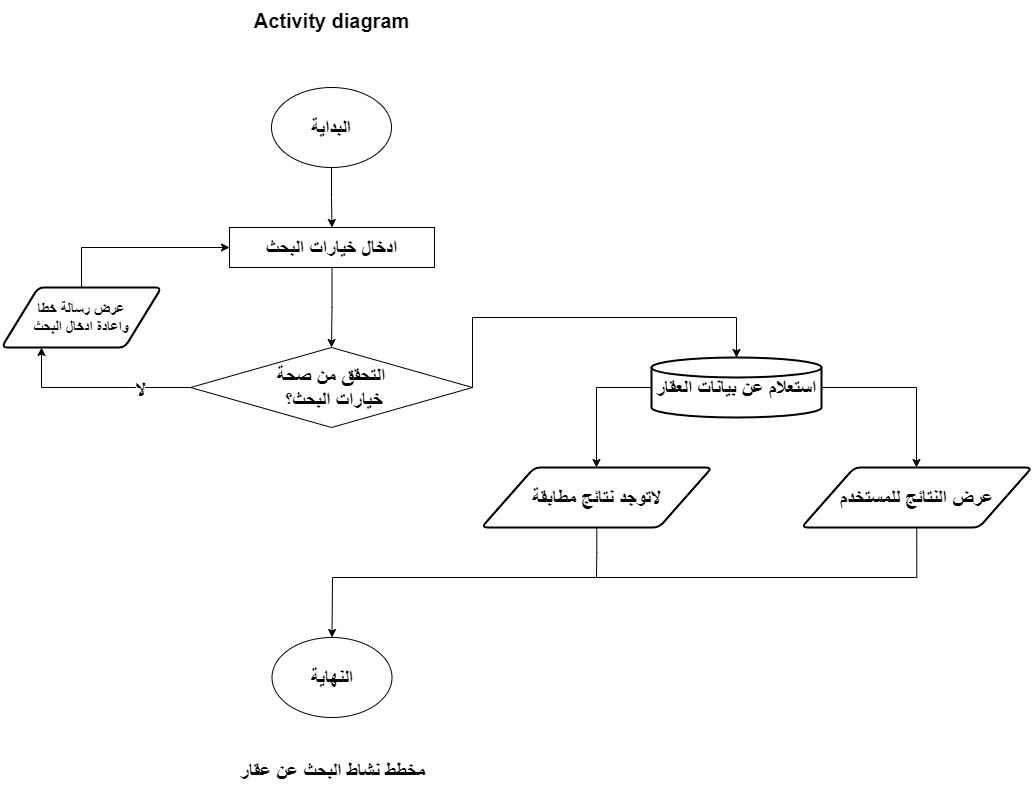

The diagram above was exported from draw.io. Its source (the exported page's mxGraphModel, read from the mxfile embedded in the PNG):
<mxGraphModel dx="880" dy="524" grid="1" gridSize="10" guides="1" tooltips="1" connect="1" arrows="1" fold="1" page="1" pageScale="1" pageWidth="1920" pageHeight="1200" math="0" shadow="0">
  <root>
    <mxCell id="0" />
    <mxCell id="1" parent="0" />
    <mxCell id="IruAwdlNtnNBodPlakSC-21" style="edgeStyle=orthogonalEdgeStyle;rounded=0;orthogonalLoop=1;jettySize=auto;html=1;entryX=0.5;entryY=0;entryDx=0;entryDy=0;" parent="1" source="IruAwdlNtnNBodPlakSC-1" target="IruAwdlNtnNBodPlakSC-2" edge="1">
      <mxGeometry relative="1" as="geometry" />
    </mxCell>
    <mxCell id="IruAwdlNtnNBodPlakSC-1" value="&lt;font style=&quot;font-size: 20px;&quot;&gt;&lt;b&gt;البداية&lt;/b&gt;&lt;/font&gt;" style="ellipse;whiteSpace=wrap;html=1;" parent="1" vertex="1">
      <mxGeometry x="900" y="210" width="120" height="80" as="geometry" />
    </mxCell>
    <mxCell id="IruAwdlNtnNBodPlakSC-15" style="edgeStyle=orthogonalEdgeStyle;rounded=0;orthogonalLoop=1;jettySize=auto;html=1;" parent="1" source="IruAwdlNtnNBodPlakSC-2" target="IruAwdlNtnNBodPlakSC-3" edge="1">
      <mxGeometry relative="1" as="geometry" />
    </mxCell>
    <mxCell id="IruAwdlNtnNBodPlakSC-2" value="&lt;font style=&quot;font-size: 20px;&quot;&gt;&lt;b&gt;ادخال خيارات البحث&lt;/b&gt;&lt;/font&gt;" style="rounded=0;whiteSpace=wrap;html=1;" parent="1" vertex="1">
      <mxGeometry x="858" y="350" width="205" height="40" as="geometry" />
    </mxCell>
    <mxCell id="IruAwdlNtnNBodPlakSC-13" style="edgeStyle=orthogonalEdgeStyle;rounded=0;orthogonalLoop=1;jettySize=auto;html=1;entryX=0.25;entryY=1;entryDx=0;entryDy=0;" parent="1" source="IruAwdlNtnNBodPlakSC-3" target="IruAwdlNtnNBodPlakSC-12" edge="1">
      <mxGeometry relative="1" as="geometry" />
    </mxCell>
    <mxCell id="IruAwdlNtnNBodPlakSC-16" value="&lt;font style=&quot;font-size: 20px;&quot;&gt;&lt;b&gt;لا&lt;/b&gt;&lt;/font&gt;" style="edgeLabel;html=1;align=center;verticalAlign=middle;resizable=0;points=[];" parent="IruAwdlNtnNBodPlakSC-13" vertex="1" connectable="0">
      <mxGeometry x="-0.4603" y="1" relative="1" as="geometry">
        <mxPoint as="offset" />
      </mxGeometry>
    </mxCell>
    <mxCell id="IruAwdlNtnNBodPlakSC-17" style="edgeStyle=orthogonalEdgeStyle;rounded=0;orthogonalLoop=1;jettySize=auto;html=1;exitX=1;exitY=0.5;exitDx=0;exitDy=0;" parent="1" source="IruAwdlNtnNBodPlakSC-3" target="IruAwdlNtnNBodPlakSC-4" edge="1">
      <mxGeometry relative="1" as="geometry">
        <Array as="points">
          <mxPoint x="1101" y="440" />
          <mxPoint x="1365" y="440" />
        </Array>
      </mxGeometry>
    </mxCell>
    <mxCell id="IruAwdlNtnNBodPlakSC-3" value="&lt;font style=&quot;font-size: 20px;&quot;&gt;&lt;b&gt;التحقق من صحة&lt;br&gt;&amp;nbsp;خيارات البحث؟&lt;/b&gt;&lt;/font&gt;" style="rhombus;whiteSpace=wrap;html=1;" parent="1" vertex="1">
      <mxGeometry x="819" y="470" width="282" height="80" as="geometry" />
    </mxCell>
    <mxCell id="IruAwdlNtnNBodPlakSC-24" style="edgeStyle=orthogonalEdgeStyle;rounded=0;orthogonalLoop=1;jettySize=auto;html=1;" parent="1" source="IruAwdlNtnNBodPlakSC-4" target="IruAwdlNtnNBodPlakSC-19" edge="1">
      <mxGeometry relative="1" as="geometry">
        <Array as="points">
          <mxPoint x="1545" y="510" />
        </Array>
      </mxGeometry>
    </mxCell>
    <mxCell id="IruAwdlNtnNBodPlakSC-27" style="edgeStyle=orthogonalEdgeStyle;rounded=0;orthogonalLoop=1;jettySize=auto;html=1;" parent="1" source="IruAwdlNtnNBodPlakSC-4" target="IruAwdlNtnNBodPlakSC-25" edge="1">
      <mxGeometry relative="1" as="geometry">
        <Array as="points">
          <mxPoint x="1225" y="510" />
        </Array>
      </mxGeometry>
    </mxCell>
    <mxCell id="IruAwdlNtnNBodPlakSC-4" value="&lt;font style=&quot;font-size: 20px;&quot;&gt;&lt;b&gt;استعلام عن بيانات العقار&lt;/b&gt;&lt;/font&gt;" style="strokeWidth=2;html=1;shape=mxgraph.flowchart.database;whiteSpace=wrap;" parent="1" vertex="1">
      <mxGeometry x="1280" y="480" width="170" height="60" as="geometry" />
    </mxCell>
    <mxCell id="IruAwdlNtnNBodPlakSC-14" style="edgeStyle=orthogonalEdgeStyle;rounded=0;orthogonalLoop=1;jettySize=auto;html=1;entryX=0;entryY=0.5;entryDx=0;entryDy=0;" parent="1" source="IruAwdlNtnNBodPlakSC-12" target="IruAwdlNtnNBodPlakSC-2" edge="1">
      <mxGeometry relative="1" as="geometry">
        <Array as="points">
          <mxPoint x="710" y="370" />
        </Array>
      </mxGeometry>
    </mxCell>
    <mxCell id="IruAwdlNtnNBodPlakSC-12" value="&lt;font size=&quot;1&quot; style=&quot;&quot;&gt;&lt;b style=&quot;font-size: 15px;&quot;&gt;عرض رسالة خطا &lt;br&gt;واعادة ادخال البحث&lt;/b&gt;&lt;/font&gt;" style="shape=parallelogram;html=1;strokeWidth=2;perimeter=parallelogramPerimeter;whiteSpace=wrap;rounded=1;arcSize=12;size=0.23;" parent="1" vertex="1">
      <mxGeometry x="630" y="410" width="160" height="60" as="geometry" />
    </mxCell>
    <mxCell id="IruAwdlNtnNBodPlakSC-23" style="edgeStyle=orthogonalEdgeStyle;rounded=0;orthogonalLoop=1;jettySize=auto;html=1;exitX=0.5;exitY=1;exitDx=0;exitDy=0;" parent="1" source="IruAwdlNtnNBodPlakSC-19" target="IruAwdlNtnNBodPlakSC-22" edge="1">
      <mxGeometry relative="1" as="geometry">
        <Array as="points">
          <mxPoint x="1545" y="700" />
          <mxPoint x="961" y="700" />
        </Array>
      </mxGeometry>
    </mxCell>
    <mxCell id="IruAwdlNtnNBodPlakSC-19" value="&lt;b style=&quot;&quot;&gt;&lt;font style=&quot;font-size: 20px;&quot;&gt;عرض النتائج للمستخدم&lt;/font&gt;&lt;/b&gt;" style="shape=parallelogram;html=1;strokeWidth=2;perimeter=parallelogramPerimeter;whiteSpace=wrap;rounded=1;arcSize=12;size=0.23;" parent="1" vertex="1">
      <mxGeometry x="1430" y="590" width="230.5" height="60" as="geometry" />
    </mxCell>
    <mxCell id="IruAwdlNtnNBodPlakSC-22" value="&lt;font style=&quot;font-size: 20px;&quot;&gt;&lt;b&gt;النهاية&lt;/b&gt;&lt;/font&gt;" style="ellipse;whiteSpace=wrap;html=1;" parent="1" vertex="1">
      <mxGeometry x="900.5" y="760" width="120" height="80" as="geometry" />
    </mxCell>
    <mxCell id="IruAwdlNtnNBodPlakSC-29" style="edgeStyle=orthogonalEdgeStyle;rounded=0;orthogonalLoop=1;jettySize=auto;html=1;endArrow=none;endFill=0;" parent="1" source="IruAwdlNtnNBodPlakSC-25" edge="1">
      <mxGeometry relative="1" as="geometry">
        <mxPoint x="1225" y="700" as="targetPoint" />
      </mxGeometry>
    </mxCell>
    <mxCell id="IruAwdlNtnNBodPlakSC-25" value="&lt;b style=&quot;&quot;&gt;&lt;font style=&quot;font-size: 20px;&quot;&gt;لاتوجد نتائج مطابقة&lt;/font&gt;&lt;/b&gt;" style="shape=parallelogram;html=1;strokeWidth=2;perimeter=parallelogramPerimeter;whiteSpace=wrap;rounded=1;arcSize=12;size=0.23;" parent="1" vertex="1">
      <mxGeometry x="1110" y="590" width="230.5" height="60" as="geometry" />
    </mxCell>
    <mxCell id="IruAwdlNtnNBodPlakSC-30" value="&lt;font style=&quot;font-size: 20px;&quot;&gt;&lt;b&gt;Activity diagram&lt;/b&gt;&lt;/font&gt;" style="text;html=1;align=center;verticalAlign=middle;resizable=0;points=[];autosize=1;strokeColor=none;fillColor=none;" parent="1" vertex="1">
      <mxGeometry x="870" y="123" width="180" height="40" as="geometry" />
    </mxCell>
    <mxCell id="IruAwdlNtnNBodPlakSC-32" value="&lt;font style=&quot;font-size: 20px;&quot;&gt;&lt;b&gt;مخطط نشاط البحث عن عقار&lt;/b&gt;&lt;/font&gt;" style="text;html=1;align=center;verticalAlign=middle;resizable=0;points=[];autosize=1;strokeColor=none;fillColor=none;" parent="1" vertex="1">
      <mxGeometry x="855.5" y="873" width="210" height="40" as="geometry" />
    </mxCell>
  </root>
</mxGraphModel>